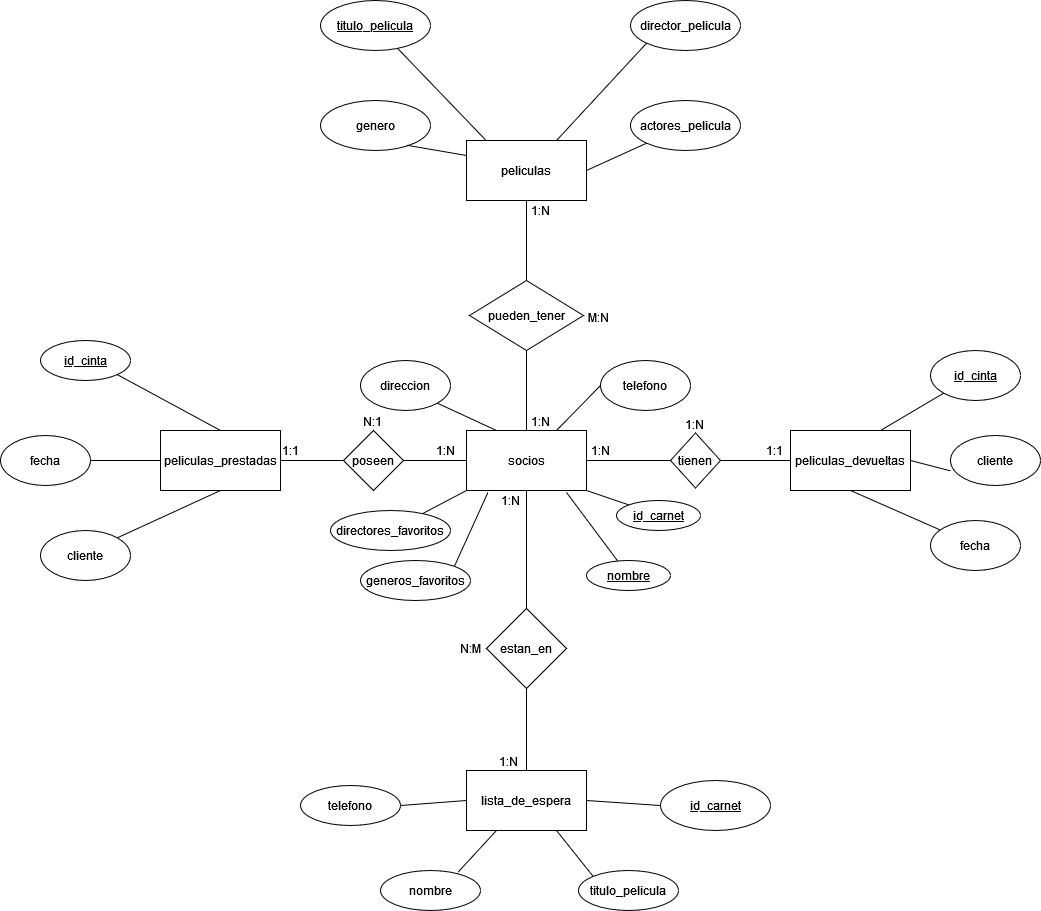

The diagram above was exported from draw.io. Its source (the exported page's mxGraphModel, read from the mxfile embedded in the PNG):
<mxGraphModel dx="794" dy="1514" grid="1" gridSize="10" guides="1" tooltips="1" connect="1" arrows="1" fold="1" page="1" pageScale="1" pageWidth="850" pageHeight="1100" math="0" shadow="0">
  <root>
    <mxCell id="0" />
    <mxCell id="1" parent="0" />
    <mxCell id="-GkaEZZRcH4CmrH-DaCW-1" value="peliculas_prestadas" style="rounded=0;whiteSpace=wrap;html=1;" parent="1" vertex="1">
      <mxGeometry x="170" y="110" width="120" height="60" as="geometry" />
    </mxCell>
    <mxCell id="-GkaEZZRcH4CmrH-DaCW-2" value="&lt;div&gt;lista_de_espera&lt;/div&gt;" style="rounded=0;whiteSpace=wrap;html=1;" parent="1" vertex="1">
      <mxGeometry x="476" y="450" width="120" height="60" as="geometry" />
    </mxCell>
    <mxCell id="-GkaEZZRcH4CmrH-DaCW-3" value="peliculas_devueltas" style="rounded=0;whiteSpace=wrap;html=1;" parent="1" vertex="1">
      <mxGeometry x="800" y="110" width="120" height="60" as="geometry" />
    </mxCell>
    <mxCell id="-GkaEZZRcH4CmrH-DaCW-4" value="socios" style="rounded=0;whiteSpace=wrap;html=1;" parent="1" vertex="1">
      <mxGeometry x="476" y="110" width="120" height="60" as="geometry" />
    </mxCell>
    <mxCell id="-GkaEZZRcH4CmrH-DaCW-5" value="peliculas" style="rounded=0;whiteSpace=wrap;html=1;" parent="1" vertex="1">
      <mxGeometry x="476" y="-180" width="120" height="60" as="geometry" />
    </mxCell>
    <mxCell id="-GkaEZZRcH4CmrH-DaCW-7" value="tienen" style="rhombus;whiteSpace=wrap;html=1;" parent="1" vertex="1">
      <mxGeometry x="680" y="112.5" width="50" height="55" as="geometry" />
    </mxCell>
    <mxCell id="-GkaEZZRcH4CmrH-DaCW-8" value="estan_en" style="rhombus;whiteSpace=wrap;html=1;" parent="1" vertex="1">
      <mxGeometry x="496" y="288" width="80" height="80" as="geometry" />
    </mxCell>
    <mxCell id="-GkaEZZRcH4CmrH-DaCW-10" value="poseen" style="rhombus;whiteSpace=wrap;html=1;" parent="1" vertex="1">
      <mxGeometry x="353" y="110" width="60" height="60" as="geometry" />
    </mxCell>
    <mxCell id="-GkaEZZRcH4CmrH-DaCW-11" value="pueden_tener" style="rhombus;whiteSpace=wrap;html=1;" parent="1" vertex="1">
      <mxGeometry x="479" y="-40" width="114" height="70" as="geometry" />
    </mxCell>
    <mxCell id="-GkaEZZRcH4CmrH-DaCW-12" value="&lt;u&gt;id_cinta&lt;/u&gt;" style="ellipse;whiteSpace=wrap;html=1;" parent="1" vertex="1">
      <mxGeometry x="50" y="20" width="90" height="40" as="geometry" />
    </mxCell>
    <mxCell id="-GkaEZZRcH4CmrH-DaCW-26" value="&lt;u&gt;titulo_pelicula&lt;/u&gt;" style="ellipse;whiteSpace=wrap;html=1;" parent="1" vertex="1">
      <mxGeometry x="330" y="-320" width="110" height="50" as="geometry" />
    </mxCell>
    <mxCell id="-GkaEZZRcH4CmrH-DaCW-28" value="&lt;u&gt;id_carnet&lt;/u&gt;" style="ellipse;whiteSpace=wrap;html=1;" parent="1" vertex="1">
      <mxGeometry x="670" y="460" width="110" height="50" as="geometry" />
    </mxCell>
    <mxCell id="-GkaEZZRcH4CmrH-DaCW-29" value="&lt;u&gt;id_carnet&lt;/u&gt;" style="ellipse;whiteSpace=wrap;html=1;" parent="1" vertex="1">
      <mxGeometry x="626" y="180" width="84" height="30" as="geometry" />
    </mxCell>
    <mxCell id="-GkaEZZRcH4CmrH-DaCW-35" value="fecha" style="ellipse;whiteSpace=wrap;html=1;" parent="1" vertex="1">
      <mxGeometry x="10" y="115" width="90" height="50" as="geometry" />
    </mxCell>
    <mxCell id="-GkaEZZRcH4CmrH-DaCW-36" value="cliente" style="ellipse;whiteSpace=wrap;html=1;" parent="1" vertex="1">
      <mxGeometry x="50" y="210" width="90" height="50" as="geometry" />
    </mxCell>
    <mxCell id="-GkaEZZRcH4CmrH-DaCW-37" value="director_pelicula" style="ellipse;whiteSpace=wrap;html=1;" parent="1" vertex="1">
      <mxGeometry x="640" y="-320" width="110" height="50" as="geometry" />
    </mxCell>
    <mxCell id="-GkaEZZRcH4CmrH-DaCW-38" value="genero" style="ellipse;whiteSpace=wrap;html=1;" parent="1" vertex="1">
      <mxGeometry x="330" y="-220" width="110" height="50" as="geometry" />
    </mxCell>
    <mxCell id="-GkaEZZRcH4CmrH-DaCW-39" value="actores_pelicula" style="ellipse;whiteSpace=wrap;html=1;" parent="1" vertex="1">
      <mxGeometry x="640" y="-220" width="110" height="50" as="geometry" />
    </mxCell>
    <mxCell id="-GkaEZZRcH4CmrH-DaCW-40" value="telefono" style="ellipse;whiteSpace=wrap;html=1;" parent="1" vertex="1">
      <mxGeometry x="610" y="40" width="90" height="50" as="geometry" />
    </mxCell>
    <mxCell id="-GkaEZZRcH4CmrH-DaCW-41" value="fecha" style="ellipse;whiteSpace=wrap;html=1;" parent="1" vertex="1">
      <mxGeometry x="940" y="200" width="90" height="50" as="geometry" />
    </mxCell>
    <mxCell id="-GkaEZZRcH4CmrH-DaCW-42" value="nombre" style="ellipse;whiteSpace=wrap;html=1;" parent="1" vertex="1">
      <mxGeometry x="390" y="550" width="100" height="40" as="geometry" />
    </mxCell>
    <mxCell id="-GkaEZZRcH4CmrH-DaCW-43" value="titulo_pelicula" style="ellipse;whiteSpace=wrap;html=1;" parent="1" vertex="1">
      <mxGeometry x="588" y="550" width="100" height="40" as="geometry" />
    </mxCell>
    <mxCell id="-GkaEZZRcH4CmrH-DaCW-44" value="telefono" style="ellipse;whiteSpace=wrap;html=1;" parent="1" vertex="1">
      <mxGeometry x="310" y="465" width="100" height="40" as="geometry" />
    </mxCell>
    <mxCell id="-GkaEZZRcH4CmrH-DaCW-51" value="generos_favoritos" style="ellipse;whiteSpace=wrap;html=1;" parent="1" vertex="1">
      <mxGeometry x="370" y="240" width="110" height="40" as="geometry" />
    </mxCell>
    <mxCell id="-GkaEZZRcH4CmrH-DaCW-52" value="directores_favoritos" style="ellipse;whiteSpace=wrap;html=1;" parent="1" vertex="1">
      <mxGeometry x="340" y="190" width="120" height="40" as="geometry" />
    </mxCell>
    <mxCell id="2L5sRYoH0oUTSG-k0YFs-9" value="cliente" style="ellipse;whiteSpace=wrap;html=1;" parent="1" vertex="1">
      <mxGeometry x="960" y="115" width="90" height="50" as="geometry" />
    </mxCell>
    <mxCell id="2L5sRYoH0oUTSG-k0YFs-10" value="&lt;u&gt;id_cinta&lt;/u&gt;" style="ellipse;whiteSpace=wrap;html=1;" parent="1" vertex="1">
      <mxGeometry x="940" y="30" width="90" height="50" as="geometry" />
    </mxCell>
    <mxCell id="UepeeG4PUTcT9nK51MCf-10" value="&lt;u&gt;nombre&lt;/u&gt;" style="ellipse;whiteSpace=wrap;html=1;" parent="1" vertex="1">
      <mxGeometry x="596" y="240" width="84" height="30" as="geometry" />
    </mxCell>
    <mxCell id="UepeeG4PUTcT9nK51MCf-14" value="direccion" style="ellipse;whiteSpace=wrap;html=1;" parent="1" vertex="1">
      <mxGeometry x="370" y="40" width="90" height="50" as="geometry" />
    </mxCell>
    <mxCell id="kwDTp9jLQYwWIxY-aF8c-1" value="" style="endArrow=none;html=1;rounded=0;entryX=0;entryY=1;entryDx=0;entryDy=0;exitX=1;exitY=0.5;exitDx=0;exitDy=0;" parent="1" source="-GkaEZZRcH4CmrH-DaCW-5" target="-GkaEZZRcH4CmrH-DaCW-39" edge="1">
      <mxGeometry width="50" height="50" relative="1" as="geometry">
        <mxPoint x="638" y="-80" as="sourcePoint" />
        <mxPoint x="688" y="-130" as="targetPoint" />
      </mxGeometry>
    </mxCell>
    <mxCell id="kwDTp9jLQYwWIxY-aF8c-2" value="" style="endArrow=none;html=1;rounded=0;entryX=0;entryY=1;entryDx=0;entryDy=0;exitX=0.75;exitY=0;exitDx=0;exitDy=0;" parent="1" source="-GkaEZZRcH4CmrH-DaCW-5" target="-GkaEZZRcH4CmrH-DaCW-37" edge="1">
      <mxGeometry width="50" height="50" relative="1" as="geometry">
        <mxPoint x="576" y="-210" as="sourcePoint" />
        <mxPoint x="626" y="-260" as="targetPoint" />
      </mxGeometry>
    </mxCell>
    <mxCell id="kwDTp9jLQYwWIxY-aF8c-3" value="" style="endArrow=none;html=1;rounded=0;entryX=0;entryY=0.25;entryDx=0;entryDy=0;exitX=0.782;exitY=0.894;exitDx=0;exitDy=0;exitPerimeter=0;" parent="1" source="-GkaEZZRcH4CmrH-DaCW-38" target="-GkaEZZRcH4CmrH-DaCW-5" edge="1">
      <mxGeometry width="50" height="50" relative="1" as="geometry">
        <mxPoint x="400" y="-125" as="sourcePoint" />
        <mxPoint x="450" y="-175" as="targetPoint" />
      </mxGeometry>
    </mxCell>
    <mxCell id="kwDTp9jLQYwWIxY-aF8c-4" value="" style="endArrow=none;html=1;rounded=0;exitX=0.167;exitY=0.007;exitDx=0;exitDy=0;exitPerimeter=0;" parent="1" source="-GkaEZZRcH4CmrH-DaCW-5" target="-GkaEZZRcH4CmrH-DaCW-26" edge="1">
      <mxGeometry width="50" height="50" relative="1" as="geometry">
        <mxPoint x="446" y="-230" as="sourcePoint" />
        <mxPoint x="496" y="-280" as="targetPoint" />
      </mxGeometry>
    </mxCell>
    <mxCell id="kwDTp9jLQYwWIxY-aF8c-5" value="" style="endArrow=none;html=1;rounded=0;exitX=0.5;exitY=0;exitDx=0;exitDy=0;entryX=0.5;entryY=1;entryDx=0;entryDy=0;" parent="1" source="-GkaEZZRcH4CmrH-DaCW-11" target="-GkaEZZRcH4CmrH-DaCW-5" edge="1">
      <mxGeometry width="50" height="50" relative="1" as="geometry">
        <mxPoint x="511" y="-60" as="sourcePoint" />
        <mxPoint x="561" y="-110" as="targetPoint" />
      </mxGeometry>
    </mxCell>
    <mxCell id="kwDTp9jLQYwWIxY-aF8c-7" value="" style="endArrow=none;html=1;rounded=0;exitX=0.25;exitY=0;exitDx=0;exitDy=0;entryX=1;entryY=1;entryDx=0;entryDy=0;" parent="1" source="-GkaEZZRcH4CmrH-DaCW-4" target="UepeeG4PUTcT9nK51MCf-14" edge="1">
      <mxGeometry width="50" height="50" relative="1" as="geometry">
        <mxPoint x="546" y="-30" as="sourcePoint" />
        <mxPoint x="546" y="-110" as="targetPoint" />
      </mxGeometry>
    </mxCell>
    <mxCell id="kwDTp9jLQYwWIxY-aF8c-8" value="" style="endArrow=none;html=1;rounded=0;exitX=0.5;exitY=0;exitDx=0;exitDy=0;entryX=0.5;entryY=1;entryDx=0;entryDy=0;" parent="1" source="-GkaEZZRcH4CmrH-DaCW-4" target="-GkaEZZRcH4CmrH-DaCW-11" edge="1">
      <mxGeometry width="50" height="50" relative="1" as="geometry">
        <mxPoint x="556" y="-20" as="sourcePoint" />
        <mxPoint x="556" y="-100" as="targetPoint" />
      </mxGeometry>
    </mxCell>
    <mxCell id="kwDTp9jLQYwWIxY-aF8c-9" value="" style="endArrow=none;html=1;rounded=0;exitX=0.75;exitY=0;exitDx=0;exitDy=0;entryX=0;entryY=0.5;entryDx=0;entryDy=0;" parent="1" source="-GkaEZZRcH4CmrH-DaCW-4" target="-GkaEZZRcH4CmrH-DaCW-40" edge="1">
      <mxGeometry width="50" height="50" relative="1" as="geometry">
        <mxPoint x="566" y="-10" as="sourcePoint" />
        <mxPoint x="566" y="-90" as="targetPoint" />
      </mxGeometry>
    </mxCell>
    <mxCell id="kwDTp9jLQYwWIxY-aF8c-10" value="" style="endArrow=none;html=1;rounded=0;entryX=0;entryY=1;entryDx=0;entryDy=0;" parent="1" source="-GkaEZZRcH4CmrH-DaCW-52" target="-GkaEZZRcH4CmrH-DaCW-4" edge="1">
      <mxGeometry width="50" height="50" relative="1" as="geometry">
        <mxPoint x="576" y="120" as="sourcePoint" />
        <mxPoint x="620" y="75" as="targetPoint" />
      </mxGeometry>
    </mxCell>
    <mxCell id="kwDTp9jLQYwWIxY-aF8c-11" value="" style="endArrow=none;html=1;rounded=0;exitX=1;exitY=0;exitDx=0;exitDy=0;entryX=0.179;entryY=1.031;entryDx=0;entryDy=0;entryPerimeter=0;" parent="1" source="-GkaEZZRcH4CmrH-DaCW-51" target="-GkaEZZRcH4CmrH-DaCW-4" edge="1">
      <mxGeometry width="50" height="50" relative="1" as="geometry">
        <mxPoint x="586" y="130" as="sourcePoint" />
        <mxPoint x="630" y="85" as="targetPoint" />
      </mxGeometry>
    </mxCell>
    <mxCell id="kwDTp9jLQYwWIxY-aF8c-12" value="" style="endArrow=none;html=1;rounded=0;exitX=0.833;exitY=1.031;exitDx=0;exitDy=0;exitPerimeter=0;" parent="1" source="-GkaEZZRcH4CmrH-DaCW-4" target="UepeeG4PUTcT9nK51MCf-10" edge="1">
      <mxGeometry width="50" height="50" relative="1" as="geometry">
        <mxPoint x="596" y="140" as="sourcePoint" />
        <mxPoint x="640" y="95" as="targetPoint" />
      </mxGeometry>
    </mxCell>
    <mxCell id="kwDTp9jLQYwWIxY-aF8c-13" value="" style="endArrow=none;html=1;rounded=0;exitX=1;exitY=1;exitDx=0;exitDy=0;entryX=0;entryY=0;entryDx=0;entryDy=0;" parent="1" source="-GkaEZZRcH4CmrH-DaCW-4" target="-GkaEZZRcH4CmrH-DaCW-29" edge="1">
      <mxGeometry width="50" height="50" relative="1" as="geometry">
        <mxPoint x="606" y="150" as="sourcePoint" />
        <mxPoint x="650" y="105" as="targetPoint" />
      </mxGeometry>
    </mxCell>
    <mxCell id="kwDTp9jLQYwWIxY-aF8c-14" value="" style="endArrow=none;html=1;rounded=0;exitX=1;exitY=0.5;exitDx=0;exitDy=0;entryX=0;entryY=0.5;entryDx=0;entryDy=0;" parent="1" source="-GkaEZZRcH4CmrH-DaCW-7" target="-GkaEZZRcH4CmrH-DaCW-3" edge="1">
      <mxGeometry width="50" height="50" relative="1" as="geometry">
        <mxPoint x="606" y="180" as="sourcePoint" />
        <mxPoint x="648" y="195" as="targetPoint" />
      </mxGeometry>
    </mxCell>
    <mxCell id="kwDTp9jLQYwWIxY-aF8c-15" value="" style="endArrow=none;html=1;rounded=0;exitX=1;exitY=0.5;exitDx=0;exitDy=0;entryX=0;entryY=0.5;entryDx=0;entryDy=0;" parent="1" source="-GkaEZZRcH4CmrH-DaCW-4" target="-GkaEZZRcH4CmrH-DaCW-7" edge="1">
      <mxGeometry width="50" height="50" relative="1" as="geometry">
        <mxPoint x="616" y="190" as="sourcePoint" />
        <mxPoint x="658" y="205" as="targetPoint" />
      </mxGeometry>
    </mxCell>
    <mxCell id="kwDTp9jLQYwWIxY-aF8c-16" value="" style="endArrow=none;html=1;rounded=0;exitX=0.75;exitY=0;exitDx=0;exitDy=0;entryX=0;entryY=1;entryDx=0;entryDy=0;" parent="1" source="-GkaEZZRcH4CmrH-DaCW-3" target="2L5sRYoH0oUTSG-k0YFs-10" edge="1">
      <mxGeometry width="50" height="50" relative="1" as="geometry">
        <mxPoint x="626" y="200" as="sourcePoint" />
        <mxPoint x="668" y="215" as="targetPoint" />
      </mxGeometry>
    </mxCell>
    <mxCell id="kwDTp9jLQYwWIxY-aF8c-17" value="" style="endArrow=none;html=1;rounded=0;exitX=0.5;exitY=1;exitDx=0;exitDy=0;" parent="1" source="-GkaEZZRcH4CmrH-DaCW-3" target="-GkaEZZRcH4CmrH-DaCW-41" edge="1">
      <mxGeometry width="50" height="50" relative="1" as="geometry">
        <mxPoint x="636" y="210" as="sourcePoint" />
        <mxPoint x="678" y="225" as="targetPoint" />
      </mxGeometry>
    </mxCell>
    <mxCell id="kwDTp9jLQYwWIxY-aF8c-18" value="" style="endArrow=none;html=1;rounded=0;exitX=1;exitY=0.5;exitDx=0;exitDy=0;entryX=0.003;entryY=0.709;entryDx=0;entryDy=0;entryPerimeter=0;" parent="1" source="-GkaEZZRcH4CmrH-DaCW-3" target="2L5sRYoH0oUTSG-k0YFs-9" edge="1">
      <mxGeometry width="50" height="50" relative="1" as="geometry">
        <mxPoint x="646" y="220" as="sourcePoint" />
        <mxPoint x="688" y="235" as="targetPoint" />
      </mxGeometry>
    </mxCell>
    <mxCell id="kwDTp9jLQYwWIxY-aF8c-19" value="" style="endArrow=none;html=1;rounded=0;exitX=0;exitY=0.5;exitDx=0;exitDy=0;entryX=1;entryY=0.5;entryDx=0;entryDy=0;" parent="1" source="-GkaEZZRcH4CmrH-DaCW-4" target="-GkaEZZRcH4CmrH-DaCW-10" edge="1">
      <mxGeometry width="50" height="50" relative="1" as="geometry">
        <mxPoint x="516" y="120" as="sourcePoint" />
        <mxPoint x="457" y="93" as="targetPoint" />
      </mxGeometry>
    </mxCell>
    <mxCell id="kwDTp9jLQYwWIxY-aF8c-20" value="" style="endArrow=none;html=1;rounded=0;exitX=0;exitY=0.5;exitDx=0;exitDy=0;entryX=1;entryY=0.5;entryDx=0;entryDy=0;" parent="1" source="-GkaEZZRcH4CmrH-DaCW-10" target="-GkaEZZRcH4CmrH-DaCW-1" edge="1">
      <mxGeometry width="50" height="50" relative="1" as="geometry">
        <mxPoint x="526" y="130" as="sourcePoint" />
        <mxPoint x="467" y="103" as="targetPoint" />
      </mxGeometry>
    </mxCell>
    <mxCell id="kwDTp9jLQYwWIxY-aF8c-21" value="" style="endArrow=none;html=1;rounded=0;entryX=1;entryY=0.5;entryDx=0;entryDy=0;exitX=0;exitY=0.5;exitDx=0;exitDy=0;" parent="1" source="-GkaEZZRcH4CmrH-DaCW-1" target="-GkaEZZRcH4CmrH-DaCW-35" edge="1">
      <mxGeometry width="50" height="50" relative="1" as="geometry">
        <mxPoint x="168.57142857142858" y="130" as="sourcePoint" />
        <mxPoint x="477" y="113" as="targetPoint" />
      </mxGeometry>
    </mxCell>
    <mxCell id="kwDTp9jLQYwWIxY-aF8c-22" value="" style="endArrow=none;html=1;rounded=0;exitX=1;exitY=0;exitDx=0;exitDy=0;entryX=0.5;entryY=1;entryDx=0;entryDy=0;" parent="1" source="-GkaEZZRcH4CmrH-DaCW-36" target="-GkaEZZRcH4CmrH-DaCW-1" edge="1">
      <mxGeometry width="50" height="50" relative="1" as="geometry">
        <mxPoint x="546" y="150" as="sourcePoint" />
        <mxPoint x="487" y="123" as="targetPoint" />
      </mxGeometry>
    </mxCell>
    <mxCell id="kwDTp9jLQYwWIxY-aF8c-23" value="" style="endArrow=none;html=1;rounded=0;exitX=0.5;exitY=0;exitDx=0;exitDy=0;entryX=1;entryY=1;entryDx=0;entryDy=0;" parent="1" source="-GkaEZZRcH4CmrH-DaCW-1" target="-GkaEZZRcH4CmrH-DaCW-12" edge="1">
      <mxGeometry width="50" height="50" relative="1" as="geometry">
        <mxPoint x="556" y="160" as="sourcePoint" />
        <mxPoint x="497" y="133" as="targetPoint" />
      </mxGeometry>
    </mxCell>
    <mxCell id="kwDTp9jLQYwWIxY-aF8c-24" value="" style="endArrow=none;html=1;rounded=0;exitX=0.5;exitY=1;exitDx=0;exitDy=0;entryX=0.5;entryY=0;entryDx=0;entryDy=0;" parent="1" source="-GkaEZZRcH4CmrH-DaCW-4" target="-GkaEZZRcH4CmrH-DaCW-8" edge="1">
      <mxGeometry width="50" height="50" relative="1" as="geometry">
        <mxPoint x="474" y="256" as="sourcePoint" />
        <mxPoint x="507" y="182" as="targetPoint" />
      </mxGeometry>
    </mxCell>
    <mxCell id="kwDTp9jLQYwWIxY-aF8c-25" value="" style="endArrow=none;html=1;rounded=0;exitX=1;exitY=0.5;exitDx=0;exitDy=0;entryX=0;entryY=0.5;entryDx=0;entryDy=0;" parent="1" source="-GkaEZZRcH4CmrH-DaCW-44" target="-GkaEZZRcH4CmrH-DaCW-2" edge="1">
      <mxGeometry width="50" height="50" relative="1" as="geometry">
        <mxPoint x="484" y="266" as="sourcePoint" />
        <mxPoint x="517" y="192" as="targetPoint" />
      </mxGeometry>
    </mxCell>
    <mxCell id="kwDTp9jLQYwWIxY-aF8c-26" value="" style="endArrow=none;html=1;rounded=0;exitX=0;exitY=0.5;exitDx=0;exitDy=0;entryX=1;entryY=0.5;entryDx=0;entryDy=0;" parent="1" source="-GkaEZZRcH4CmrH-DaCW-28" target="-GkaEZZRcH4CmrH-DaCW-2" edge="1">
      <mxGeometry width="50" height="50" relative="1" as="geometry">
        <mxPoint x="494" y="276" as="sourcePoint" />
        <mxPoint x="527" y="202" as="targetPoint" />
      </mxGeometry>
    </mxCell>
    <mxCell id="kwDTp9jLQYwWIxY-aF8c-27" value="" style="endArrow=none;html=1;rounded=0;exitX=0.75;exitY=1;exitDx=0;exitDy=0;entryX=0;entryY=0;entryDx=0;entryDy=0;" parent="1" source="-GkaEZZRcH4CmrH-DaCW-2" target="-GkaEZZRcH4CmrH-DaCW-43" edge="1">
      <mxGeometry width="50" height="50" relative="1" as="geometry">
        <mxPoint x="504" y="286" as="sourcePoint" />
        <mxPoint x="537" y="212" as="targetPoint" />
      </mxGeometry>
    </mxCell>
    <mxCell id="kwDTp9jLQYwWIxY-aF8c-28" value="" style="endArrow=none;html=1;rounded=0;exitX=0.774;exitY=0.046;exitDx=0;exitDy=0;entryX=0.25;entryY=1;entryDx=0;entryDy=0;exitPerimeter=0;" parent="1" source="-GkaEZZRcH4CmrH-DaCW-42" target="-GkaEZZRcH4CmrH-DaCW-2" edge="1">
      <mxGeometry width="50" height="50" relative="1" as="geometry">
        <mxPoint x="514" y="296" as="sourcePoint" />
        <mxPoint x="547" y="222" as="targetPoint" />
      </mxGeometry>
    </mxCell>
    <mxCell id="kwDTp9jLQYwWIxY-aF8c-29" value="" style="endArrow=none;html=1;rounded=0;exitX=0.5;exitY=1;exitDx=0;exitDy=0;entryX=0.5;entryY=0;entryDx=0;entryDy=0;" parent="1" source="-GkaEZZRcH4CmrH-DaCW-8" target="-GkaEZZRcH4CmrH-DaCW-2" edge="1">
      <mxGeometry width="50" height="50" relative="1" as="geometry">
        <mxPoint x="524" y="306" as="sourcePoint" />
        <mxPoint x="557" y="232" as="targetPoint" />
      </mxGeometry>
    </mxCell>
    <mxCell id="kwDTp9jLQYwWIxY-aF8c-30" value="1:N" style="text;html=1;align=center;verticalAlign=middle;resizable=0;points=[];autosize=1;strokeColor=none;fillColor=none;" parent="1" vertex="1">
      <mxGeometry x="530" y="-125" width="40" height="30" as="geometry" />
    </mxCell>
    <mxCell id="kwDTp9jLQYwWIxY-aF8c-31" value="1:N" style="text;html=1;align=center;verticalAlign=middle;resizable=0;points=[];autosize=1;strokeColor=none;fillColor=none;" parent="1" vertex="1">
      <mxGeometry x="530" y="86" width="40" height="30" as="geometry" />
    </mxCell>
    <mxCell id="kwDTp9jLQYwWIxY-aF8c-32" value="M:N" style="text;html=1;align=center;verticalAlign=middle;resizable=0;points=[];autosize=1;strokeColor=none;fillColor=none;" parent="1" vertex="1">
      <mxGeometry x="583" y="-18" width="50" height="30" as="geometry" />
    </mxCell>
    <mxCell id="kwDTp9jLQYwWIxY-aF8c-33" value="1:1" style="text;html=1;align=center;verticalAlign=middle;resizable=0;points=[];autosize=1;strokeColor=none;fillColor=none;" parent="1" vertex="1">
      <mxGeometry x="764" y="115" width="40" height="30" as="geometry" />
    </mxCell>
    <mxCell id="kwDTp9jLQYwWIxY-aF8c-34" value="1:N" style="text;html=1;align=center;verticalAlign=middle;resizable=0;points=[];autosize=1;strokeColor=none;fillColor=none;" parent="1" vertex="1">
      <mxGeometry x="590" y="115" width="40" height="30" as="geometry" />
    </mxCell>
    <mxCell id="kwDTp9jLQYwWIxY-aF8c-35" value="1:N" style="text;html=1;align=center;verticalAlign=middle;resizable=0;points=[];autosize=1;strokeColor=none;fillColor=none;" parent="1" vertex="1">
      <mxGeometry x="684" y="89" width="40" height="30" as="geometry" />
    </mxCell>
    <mxCell id="kwDTp9jLQYwWIxY-aF8c-36" value="1:N" style="text;html=1;align=center;verticalAlign=middle;resizable=0;points=[];autosize=1;strokeColor=none;fillColor=none;" parent="1" vertex="1">
      <mxGeometry x="500" y="165" width="40" height="30" as="geometry" />
    </mxCell>
    <mxCell id="kwDTp9jLQYwWIxY-aF8c-37" value="1:N" style="text;html=1;align=center;verticalAlign=middle;resizable=0;points=[];autosize=1;strokeColor=none;fillColor=none;" parent="1" vertex="1">
      <mxGeometry x="498" y="426" width="40" height="30" as="geometry" />
    </mxCell>
    <mxCell id="kwDTp9jLQYwWIxY-aF8c-38" value="N:M" style="text;html=1;align=center;verticalAlign=middle;resizable=0;points=[];autosize=1;strokeColor=none;fillColor=none;" parent="1" vertex="1">
      <mxGeometry x="455" y="313" width="50" height="30" as="geometry" />
    </mxCell>
    <mxCell id="kwDTp9jLQYwWIxY-aF8c-39" value="1:N" style="text;html=1;align=center;verticalAlign=middle;resizable=0;points=[];autosize=1;strokeColor=none;fillColor=none;" parent="1" vertex="1">
      <mxGeometry x="435" y="115" width="40" height="30" as="geometry" />
    </mxCell>
    <mxCell id="kwDTp9jLQYwWIxY-aF8c-41" value="1:1" style="text;html=1;align=center;verticalAlign=middle;resizable=0;points=[];autosize=1;strokeColor=none;fillColor=none;" parent="1" vertex="1">
      <mxGeometry x="280" y="115" width="40" height="30" as="geometry" />
    </mxCell>
    <mxCell id="kwDTp9jLQYwWIxY-aF8c-42" value="N:1" style="text;html=1;align=center;verticalAlign=middle;resizable=0;points=[];autosize=1;strokeColor=none;fillColor=none;" parent="1" vertex="1">
      <mxGeometry x="362" y="86" width="40" height="30" as="geometry" />
    </mxCell>
  </root>
</mxGraphModel>